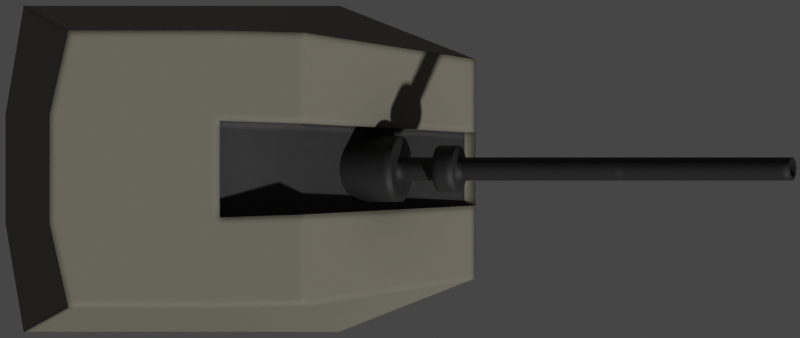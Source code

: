 # Source: OtoMelara76Mm.blend  (saved by Blender 2.93.20; exported with 4.5.12 LTS)
import bpy
from mathutils import Matrix  # noqa: F401  (used for matrix-valued properties, if any)

bpy.ops.wm.read_factory_settings(use_empty=True)
scene = bpy.context.scene
scene.name = 'Scene'

# ---- collections
col_collection = bpy.data.collections.new('Collection'); scene.collection.children.link(col_collection)

# ---- materials (node trees are filled in below, after node groups)
mat_deck = bpy.data.materials.new('Deck')
mat_black = bpy.data.materials.new('Black')
mat_exhaust_dark = bpy.data.materials.new('Exhaust Dark')

# ---- node groups
ng_mk48_shader = bpy.data.node_groups.new('Mk48 Shader', 'ShaderNodeTree')
_s = ng_mk48_shader.interface.new_socket(name='BSDF', in_out='OUTPUT', socket_type='NodeSocketShader')
_s = ng_mk48_shader.interface.new_socket(name='Color', in_out='INPUT', socket_type='NodeSocketColor')
_s.default_value = (0.2529, 0.2529, 0.2529, 1.0)
_s = ng_mk48_shader.interface.new_socket(name='Roughness', in_out='INPUT', socket_type='NodeSocketFloat')
_s.subtype = 'FACTOR'
_s.default_value = 0.5
_s.min_value = 0.0
_s.max_value = 1.0
_s = ng_mk48_shader.interface.new_socket(name='Metallic', in_out='INPUT', socket_type='NodeSocketFloat')
_s.subtype = 'FACTOR'
_s.default_value = 1.0
_s.min_value = 0.0
_s.max_value = 1.0
_N = ng_mk48_shader.nodes; _L = ng_mk48_shader.links
n0 = _N.new('NodeGroupOutput'); n0.name = 'Group Output'; n0.location = (421, 0)
n1 = _N.new('ShaderNodeBsdfPrincipled'); n1.name = 'Principled BSDF'; n1.location = (131, 46)
n1.distribution = 'GGX'
n1.subsurface_method = 'BURLEY'
n1.inputs[3].default_value = 1.45
n1.inputs[27].default_value = (0.0, 0.0, 0.0, 1.0)
n1.inputs[28].default_value = 1.0
n2 = _N.new('ShaderNodeAmbientOcclusion'); n2.name = 'Ambient Occlusion'; n2.location = (-85, 128)
n2.samples = 8
n3 = _N.new('ShaderNodeBevel'); n3.name = 'Bevel'; n3.location = (-265, -248)
n3.inputs[0].default_value = 0.1
n4 = _N.new('NodeGroupInput'); n4.name = 'Mk48 Shader'; n4.location = (-468, -27)
n5 = _N.new('ShaderNodeNewGeometry'); n5.name = 'Geometry'; n5.location = (-875, -245)
n6 = _N.new('ShaderNodeBump'); n6.name = 'Bump'; n6.location = (-470, -299)
n6.inputs[0].default_value = 0.01
n6.inputs[1].default_value = 1.0
n6.inputs[2].default_value = 1.0
n7 = _N.new('ShaderNodeTexNoise'); n7.name = 'Noise Texture'; n7.location = (-671, -234)
n7.inputs[2].default_value = 2.0
_L.new(n1.outputs[0], n0.inputs[0])
_L.new(n2.outputs[0], n1.inputs[0])
_L.new(n4.outputs[0], n2.inputs[0])
_L.new(n4.outputs[1], n1.inputs[2])
_L.new(n4.outputs[2], n1.inputs[1])
_L.new(n3.outputs[0], n2.inputs[2])
_L.new(n5.outputs[0], n7.inputs[0])
_L.new(n7.outputs[0], n6.inputs[3])
_L.new(n6.outputs[0], n3.inputs[1])
_L.new(n3.outputs[0], n1.inputs[5])
n0.is_active_output = True
ng_mk48_shader_001 = bpy.data.node_groups.new('Mk48 Shader.001', 'ShaderNodeTree')
_s = ng_mk48_shader_001.interface.new_socket(name='BSDF', in_out='OUTPUT', socket_type='NodeSocketShader')
_s = ng_mk48_shader_001.interface.new_socket(name='Color', in_out='INPUT', socket_type='NodeSocketColor')
_s.default_value = (0.2529, 0.2529, 0.2529, 1.0)
_s = ng_mk48_shader_001.interface.new_socket(name='Roughness', in_out='INPUT', socket_type='NodeSocketFloat')
_s.subtype = 'FACTOR'
_s.default_value = 0.5
_s.min_value = 0.0
_s.max_value = 1.0
_s = ng_mk48_shader_001.interface.new_socket(name='Metallic', in_out='INPUT', socket_type='NodeSocketFloat')
_s.subtype = 'FACTOR'
_s.default_value = 1.0
_s.min_value = 0.0
_s.max_value = 1.0
_N = ng_mk48_shader_001.nodes; _L = ng_mk48_shader_001.links
n0 = _N.new('NodeGroupOutput'); n0.name = 'Group Output'; n0.location = (421, 0)
n1 = _N.new('ShaderNodeBsdfPrincipled'); n1.name = 'Principled BSDF'; n1.location = (131, 46)
n1.distribution = 'GGX'
n1.subsurface_method = 'BURLEY'
n1.inputs[3].default_value = 1.45
n1.inputs[27].default_value = (0.0, 0.0, 0.0, 1.0)
n1.inputs[28].default_value = 1.0
n2 = _N.new('ShaderNodeAmbientOcclusion'); n2.name = 'Ambient Occlusion'; n2.location = (-85, 128)
n2.samples = 8
n3 = _N.new('ShaderNodeBevel'); n3.name = 'Bevel'; n3.location = (-265, -248)
n3.inputs[0].default_value = 0.1
n4 = _N.new('NodeGroupInput'); n4.name = 'Mk48 Shader'; n4.location = (-468, -27)
n5 = _N.new('ShaderNodeNewGeometry'); n5.name = 'Geometry'; n5.location = (-875, -245)
n6 = _N.new('ShaderNodeBump'); n6.name = 'Bump'; n6.location = (-470, -299)
n6.inputs[0].default_value = 0.01
n6.inputs[1].default_value = 1.0
n6.inputs[2].default_value = 1.0
n7 = _N.new('ShaderNodeTexNoise'); n7.name = 'Noise Texture'; n7.location = (-671, -234)
n7.inputs[2].default_value = 2.0
_L.new(n1.outputs[0], n0.inputs[0])
_L.new(n2.outputs[0], n1.inputs[0])
_L.new(n4.outputs[0], n2.inputs[0])
_L.new(n4.outputs[1], n1.inputs[2])
_L.new(n4.outputs[2], n1.inputs[1])
_L.new(n3.outputs[0], n2.inputs[2])
_L.new(n5.outputs[0], n7.inputs[0])
_L.new(n7.outputs[0], n6.inputs[3])
_L.new(n6.outputs[0], n3.inputs[1])
_L.new(n3.outputs[0], n1.inputs[5])
n0.is_active_output = True
ng_auto_smooth = bpy.data.node_groups.new('Auto Smooth', 'GeometryNodeTree')
_s = ng_auto_smooth.interface.new_socket(name='Geometry', in_out='OUTPUT', socket_type='NodeSocketGeometry')
_s = ng_auto_smooth.interface.new_socket(name='Geometry', in_out='INPUT', socket_type='NodeSocketGeometry')
_s = ng_auto_smooth.interface.new_socket(name='Angle', in_out='INPUT', socket_type='NodeSocketFloat')
_s.subtype = 'ANGLE'
_s.min_value = 0.0
_s.max_value = 3.142
ng_auto_smooth.is_modifier = True
_N = ng_auto_smooth.nodes; _L = ng_auto_smooth.links
n0 = _N.new('NodeGroupOutput'); n0.name = 'Group Output'; n0.location = (480, -100)
n1 = _N.new('NodeGroupInput'); n1.name = 'Group Input'; n1.location = (-420, -300)
n2 = _N.new('NodeGroupInput'); n2.name = 'Group Input.001'; n2.location = (-60, -100)
n3 = _N.new('GeometryNodeSetShadeSmooth'); n3.name = 'Set Shade Smooth'; n3.location = (120, -100)
n3.domain = 'EDGE'
n4 = _N.new('GeometryNodeSetShadeSmooth'); n4.name = 'Set Shade Smooth.001'; n4.location = (300, -100)
n5 = _N.new('GeometryNodeInputMeshEdgeAngle'); n5.name = 'Edge Angle'; n5.location = (-420, -220)
n6 = _N.new('GeometryNodeInputEdgeSmooth'); n6.name = 'Is Edge Smooth'; n6.location = (-60, -160)
n7 = _N.new('GeometryNodeInputShadeSmooth'); n7.name = 'Is Face Smooth'; n7.location = (-240, -340)
n8 = _N.new('FunctionNodeBooleanMath'); n8.name = 'Boolean Math'; n8.location = (-60, -220)
n9 = _N.new('FunctionNodeCompare'); n9.name = 'Compare'; n9.location = (-240, -180)
n9.operation = 'LESS_EQUAL'
_L.new(n5.outputs[0], n9.inputs[0])
_L.new(n4.outputs[0], n0.inputs[0])
_L.new(n1.outputs[1], n9.inputs[1])
_L.new(n9.outputs[0], n8.inputs[0])
_L.new(n7.outputs[0], n8.inputs[1])
_L.new(n2.outputs[0], n3.inputs[0])
_L.new(n6.outputs[0], n3.inputs[1])
_L.new(n3.outputs[0], n4.inputs[0])
_L.new(n8.outputs[0], n3.inputs[2])
n0.is_active_output = True

# ---- material node trees
mat_deck.use_nodes = True; mat_deck.node_tree.nodes.clear()
_N = mat_deck.node_tree.nodes; _L = mat_deck.node_tree.links
n0 = _N.new('ShaderNodeOutputMaterial'); n0.name = 'Material Output'; n0.location = (300, 300)
n1 = _N.new('ShaderNodeGroup'); n1.name = 'Mk48 Shader'; n1.location = (-18, 321)
n1.label = 'Mk48 Shader'
n1.node_tree = ng_mk48_shader
n1.inputs[0].default_value = (0.1574, 0.1451, 0.1115, 1.0)
n1.inputs[1].default_value = 0.5
n1.inputs[2].default_value = 0.0
_L.new(n1.outputs[0], n0.inputs[0])
n0.is_active_output = True
mat_black.use_nodes = True; mat_black.node_tree.nodes.clear()
_N = mat_black.node_tree.nodes; _L = mat_black.node_tree.links
n0 = _N.new('ShaderNodeOutputMaterial'); n0.name = 'Material Output'; n0.location = (300, 300)
n1 = _N.new('ShaderNodeGroup'); n1.name = 'Mk48 Shader'; n1.location = (-18, 321)
n1.label = 'Mk48 Shader'
n1.node_tree = ng_mk48_shader
n1.inputs[0].default_value = (0.01341, 0.01341, 0.01341, 1.0)
n1.inputs[1].default_value = 0.6
n1.inputs[2].default_value = 0.0
_L.new(n1.outputs[0], n0.inputs[0])
n0.is_active_output = True
mat_exhaust_dark.use_nodes = True; mat_exhaust_dark.node_tree.nodes.clear()
_N = mat_exhaust_dark.node_tree.nodes; _L = mat_exhaust_dark.node_tree.links
n0 = _N.new('ShaderNodeOutputMaterial'); n0.name = 'Material Output'; n0.location = (300, 300)
n1 = _N.new('ShaderNodeGroup'); n1.name = 'Mk48 Shader'; n1.location = (-18, 321)
n1.label = 'Mk48 Shader'
n1.node_tree = ng_mk48_shader_001
n1.inputs[0].default_value = (0.003324, 0.003324, 0.003324, 1.0)
n1.inputs[1].default_value = 1.0
n1.inputs[2].default_value = 0.0
_L.new(n1.outputs[0], n0.inputs[0])
n0.is_active_output = True

# ---- world
world_world = bpy.data.worlds.new('World'); scene.world = world_world
world_world.use_sun_shadow = False
world_world.sun_shadow_jitter_overblur = 0.0

# ---- cameras
cam_camera = bpy.data.cameras.new('Camera')
cam_camera.type = 'ORTHO'
cam_camera.clip_end = 100.0
cam_camera.ortho_scale = 7.3
cam_camera.show_mist = True

# ---- meshes
me_cube_017 = bpy.data.meshes.new('Cube.017')
me_cube_017.from_pydata([(-1.834, -1.489, -1.0), (-1.426, -1.265, 1.073), (-1.834, 1.489, -1.0), (-1.426, 1.265, 1.073), (2.291, -1.0, -1.0), (0.7336, -1.244, 1.073), (2.291, 1.0, -1.0), (0.7336, 1.244, 1.073), (1.049, 1.489, -1.0), (1.049, -1.489, -1.0), (-2.0, 0.4962, -1.0), (-2.0, -0.4962, -1.0), (-1.6, -0.4962, 1.073), (-1.6, 0.4962, 1.073), (2.291, -0.3333, -1.0), (2.291, 0.3333, -1.0), (0.7336, 0.4148, 1.073), (0.7336, -0.4148, 1.073), (1.049, 0.4962, -1.0), (1.049, -0.4962, -1.0), (0.03275, 1.489, -1.0), (0.03275, -1.489, -1.0), (-0.04416, 1.265, 1.073), (-0.04416, -1.265, 1.073), (0.03275, 0.4962, -1.0), (0.03275, -0.4962, -1.0), (-0.04416, 0.4419, 1.073), (-0.04416, -0.4419, 1.073), (2.189, -0.3333, -0.9669), (2.189, 0.3333, -0.9669), (0.7053, 0.4148, 0.711), (0.7053, -0.4148, 0.711), (-0.1229, 0.4419, 0.9151), (-0.1229, -0.4419, 0.9151)], [], [(10, 13, 3, 2), (8, 7, 6), (14, 17, 5, 4), (21, 23, 1, 0), (19, 14, 4, 9), (27, 12, 1, 23), (25, 19, 9, 21), (4, 5, 9), (20, 22, 7, 8), (20, 8, 18, 24), (24, 18, 19, 25), (22, 3, 13, 26), (26, 13, 12, 27), (8, 6, 15, 18), (18, 15, 14, 19), (6, 7, 16, 15), (15, 16, 30, 29), (0, 1, 12, 11), (11, 12, 13, 10), (14, 15, 29, 28), (7, 22, 26, 16), (10, 24, 25, 11), (2, 20, 24, 10), (2, 3, 22, 20), (11, 25, 21, 0), (17, 27, 23, 5), (9, 5, 23, 21), (29, 30, 31, 28), (30, 32, 33, 31), (16, 26, 32, 30), (26, 27, 33, 32), (17, 14, 28, 31), (27, 17, 31, 33)])
me_cube_017.polygons.foreach_set('use_smooth', [True] * 33)
me_cube_017.polygons.foreach_set('material_index', [0, 0, 0, 0, 0, 0, 0, 0, 0, 0, 0, 0, 0, 0, 0, 0, 0, 0, 0, 0, 0, 0, 0, 0, 0, 0, 0, 1, 1, 0, 0, 0, 0])
_uv = me_cube_017.uv_layers.new(name='UVMap')
_uv.uv.foreach_set('vector', [0.375, 0.1667, 0.625, 0.1667, 0.625, 0.25, 0.375, 0.25, 0.375, 0.375, 0.625, 0.5, 0.375, 0.5, 0.375, 0.6667, 0.625, 0.6667, 0.625, 0.75, 0.375, 0.75, 0.375, 0.9167, 0.625, 0.9167, 0.625, 1.0, 0.375, 1.0, 0.25, 0.6667, 0.375, 0.6667, 0.375, 0.75, 0.25, 0.75, 0.7917, 0.6667, 0.875, 0.6667, 0.875, 0.75, 0.7917, 0.75, 0.2083, 0.6667, 0.25, 0.6667, 0.25, 0.75, 0.2083, 0.75, 0.375, 0.75, 0.625, 0.875, 0.375, 0.875, 0.375, 0.3333, 0.625, 0.3333, 0.625, 0.375, 0.375, 0.375, 0.2083, 0.5, 0.25, 0.5, 0.25, 0.5833, 0.2083, 0.5833, 0.2083, 0.5833, 0.25, 0.5833, 0.25, 0.6667, 0.2083, 0.6667, 0.7917, 0.5, 0.875, 0.5, 0.875, 0.5833, 0.7917, 0.5833, 0.7917, 0.5833, 0.875, 0.5833, 0.875, 0.6667, 0.7917, 0.6667, 0.25, 0.5, 0.375, 0.5, 0.375, 0.5833, 0.25, 0.5833, 0.25, 0.5833, 0.375, 0.5833, 0.375, 0.6667, 0.25, 0.6667, 0.375, 0.5, 0.625, 0.5, 0.625, 0.5833, 0.375, 0.5833, 0.375, 0.5833, 0.625, 0.5833, 0.625, 0.5833, 0.375, 0.5833, 0.375, 0.0, 0.625, 0.0, 0.625, 0.08333, 0.375, 0.08333, 0.375, 0.08333, 0.625, 0.08333, 0.625, 0.1667, 0.375, 0.1667, 0.375, 0.6667, 0.375, 0.5833, 0.375, 0.5833, 0.375, 0.6667, 0.75, 0.5, 0.7917, 0.5, 0.7917, 0.5833, 0.75, 0.5833, 0.125, 0.5833, 0.2083, 0.5833, 0.2083, 0.6667, 0.125, 0.6667, 0.125, 0.5, 0.2083, 0.5, 0.2083, 0.5833, 0.125, 0.5833, 0.375, 0.25, 0.625, 0.25, 0.625, 0.3333, 0.375, 0.3333, 0.125, 0.6667, 0.2083, 0.6667, 0.2083, 0.75, 0.125, 0.75, 0.75, 0.6667, 0.7917, 0.6667, 0.7917, 0.75, 0.75, 0.75, 0.375, 0.875, 0.625, 0.875, 0.625, 0.9167, 0.375, 0.9167, 0.375, 0.5833, 0.625, 0.5833, 0.625, 0.6667, 0.375, 0.6667, 0.75, 0.5833, 0.7917, 0.5833, 0.7917, 0.6667, 0.75, 0.6667, 0.75, 0.5833, 0.7917, 0.5833, 0.7917, 0.5833, 0.75, 0.5833, 0.7917, 0.5833, 0.7917, 0.6667, 0.7917, 0.6667, 0.7917, 0.5833, 0.625, 0.6667, 0.375, 0.6667, 0.375, 0.6667, 0.625, 0.6667, 0.7917, 0.6667, 0.75, 0.6667, 0.75, 0.6667, 0.7917, 0.6667])
me_cube_017.materials.append(mat_deck)
me_cube_017.materials.append(mat_black)
me_cube_017.use_remesh_fix_poles = True
me_cube_017.use_remesh_preserve_attributes = False
me_cube_017.use_mirror_vertex_groups = False
me_cube_017.update()
me_cylinder_014 = bpy.data.meshes.new('Cylinder.014')
me_cylinder_014.from_pydata([(0.0, 0.3, -0.74), (-3.588e-08, 0.1063, 0.2862), (0.05853, 0.2942, -0.74), (0.02074, 0.1043, 0.2862), (0.1148, 0.2772, -0.74), (0.04068, 0.09821, 0.2862), (0.1667, 0.2494, -0.74), (0.05906, 0.08839, 0.2862), (0.2121, 0.2121, -0.74), (0.07517, 0.07517, 0.2862), (0.2494, 0.1667, -0.74), (0.08839, 0.05906, 0.2862), (0.2772, 0.1148, -0.74), (0.09821, 0.04068, 0.2862), (0.2942, 0.05853, -0.74), (0.1043, 0.02074, 0.2862), (0.3, 2.265e-08, -0.74), (0.1063, -7.025e-09, 0.2862), (0.2942, -0.05853, -0.74), (0.1043, -0.02074, 0.2862), (0.2772, -0.1148, -0.74), (0.09821, -0.04068, 0.2862), (0.2494, -0.1667, -0.74), (0.08839, -0.05906, 0.2862), (0.2121, -0.2121, -0.74), (0.07517, -0.07517, 0.2862), (0.1667, -0.2494, -0.74), (0.05906, -0.08839, 0.2862), (0.1148, -0.2772, -0.74), (0.04068, -0.09821, 0.2862), (0.05853, -0.2942, -0.74), (0.02074, -0.1043, 0.2862), (-9.775e-08, -0.3, -0.74), (4.138e-09, -0.1063, 0.2862), (-0.05853, -0.2942, -0.74), (-0.02074, -0.1043, 0.2862), (-0.1148, -0.2772, -0.74), (-0.04068, -0.09821, 0.2862), (-0.1667, -0.2494, -0.74), (-0.05906, -0.08839, 0.2862), (-0.2121, -0.2121, -0.74), (-0.07517, -0.07517, 0.2862), (-0.2494, -0.1667, -0.74), (-0.08839, -0.05906, 0.2862), (-0.2772, -0.1148, -0.74), (-0.09821, -0.04068, 0.2862), (-0.2942, -0.05853, -0.74), (-0.1043, -0.02074, 0.2862), (-0.3, 2.897e-07, -0.74), (-0.1063, 1.044e-07, 0.2862), (-0.2942, 0.05853, -0.74), (-0.1043, 0.02074, 0.2862), (-0.2772, 0.1148, -0.74), (-0.09821, 0.04068, 0.2862), (-0.2494, 0.1667, -0.74), (-0.08839, 0.05906, 0.2862), (-0.2121, 0.2121, -0.74), (-0.07517, 0.07517, 0.2862), (-0.1667, 0.2494, -0.74), (-0.05906, 0.08839, 0.2862), (-0.1148, 0.2772, -0.74), (-0.04068, 0.09821, 0.2862), (-0.05853, 0.2942, -0.74), (-0.02074, 0.1043, 0.2862), (0.05853, 0.2942, 0.2862), (1.49e-08, 0.3, 0.2862), (0.1148, 0.2772, 0.2862), (0.1667, 0.2494, 0.2862), (0.2121, 0.2121, 0.2862), (0.2494, 0.1667, 0.2862), (0.2772, 0.1148, 0.2862), (0.2942, 0.05853, 0.2862), (0.3, 2.265e-08, 0.2862), (0.2942, -0.05853, 0.2862), (0.2772, -0.1148, 0.2862), (0.2494, -0.1667, 0.2862), (0.2121, -0.2121, 0.2862), (0.1667, -0.2494, 0.2862), (0.1148, -0.2772, 0.2862), (0.05853, -0.2942, 0.2862), (-8.285e-08, -0.3, 0.2862), (-0.05853, -0.2942, 0.2862), (-0.1148, -0.2772, 0.2862), (-0.1667, -0.2494, 0.2862), (-0.2121, -0.2121, 0.2862), (-0.2494, -0.1667, 0.2862), (-0.2772, -0.1148, 0.2862), (-0.2942, -0.05853, 0.2862), (-0.3, 2.897e-07, 0.2862), (-0.2942, 0.05853, 0.2862), (-0.2772, 0.1148, 0.2862), (-0.2494, 0.1667, 0.2862), (-0.2121, 0.2121, 0.2862), (-0.1667, 0.2494, 0.2862), (-0.1148, 0.2772, 0.2862), (-0.05853, 0.2942, 0.2862), (0.01329, 0.06683, 4.089), (-5.762e-07, 0.06814, 4.089), (0.02607, 0.06295, 4.089), (0.03785, 0.05665, 4.089), (0.04818, 0.04818, 4.089), (0.05665, 0.03785, 4.089), (0.06295, 0.02607, 4.089), (0.06683, 0.01329, 4.089), (0.06814, -2.403e-08, 4.089), (0.06683, -0.01329, 4.089), (0.06295, -0.02607, 4.089), (0.05665, -0.03785, 4.089), (0.04818, -0.04818, 4.089), (0.03785, -0.05665, 4.089), (0.02607, -0.06295, 4.089), (0.01329, -0.06683, 4.089), (-4.771e-07, -0.06814, 4.089), (-0.01329, -0.06683, 4.089), (-0.02607, -0.06295, 4.089), (-0.03785, -0.05665, 4.089), (-0.04818, -0.04818, 4.089), (-0.05665, -0.03785, 4.089), (-0.06295, -0.02607, 4.089), (-0.06683, -0.01329, 4.089), (-0.06814, 6.27e-08, 4.089), (-0.06683, 0.01329, 4.089), (-0.06295, 0.02607, 4.089), (-0.05665, 0.03785, 4.089), (-0.04818, 0.04818, 4.089), (-0.03785, 0.05665, 4.089), (-0.02607, 0.06295, 4.089), (-0.01329, 0.06683, 4.089), (0.02074, 0.1043, 4.089), (-5.35e-07, 0.1063, 4.089), (0.04068, 0.09821, 4.089), (0.05906, 0.08839, 4.089), (0.07517, 0.07517, 4.089), (0.08839, 0.05906, 4.089), (0.09821, 0.04068, 4.089), (0.1043, 0.02074, 4.089), (0.1063, -7.025e-09, 4.089), (0.1043, -0.02074, 4.089), (0.09821, -0.04068, 4.089), (0.08839, -0.05906, 4.089), (0.07517, -0.07517, 4.089), (0.05906, -0.08839, 4.089), (0.04068, -0.09821, 4.089), (0.02074, -0.1043, 4.089), (-4.95e-07, -0.1063, 4.089), (-0.02074, -0.1043, 4.089), (-0.04068, -0.09821, 4.089), (-0.05906, -0.08839, 4.089), (-0.07517, -0.07517, 4.089), (-0.08839, -0.05906, 4.089), (-0.09821, -0.04068, 4.089), (-0.1043, -0.02074, 4.089), (-0.1063, 1.044e-07, 4.089), (-0.1043, 0.02074, 4.089), (-0.09821, 0.04068, 4.089), (-0.08839, 0.05906, 4.089), (-0.07517, 0.07517, 4.089), (-0.05906, 0.08839, 4.089), (-0.04068, 0.09821, 4.089), (-0.02074, 0.1043, 4.089), (0.01329, 0.06683, 2.439), (-3.64e-07, 0.06814, 2.439), (0.02607, 0.06295, 2.439), (0.03785, 0.05665, 2.439), (0.04818, 0.04818, 2.439), (0.05665, 0.03785, 2.439), (0.06295, 0.02607, 2.439), (0.06683, 0.01329, 2.439), (0.06814, -2.403e-08, 2.439), (0.06683, -0.01329, 2.439), (0.06295, -0.02607, 2.439), (0.05665, -0.03785, 2.439), (0.04818, -0.04818, 2.439), (0.03785, -0.05665, 2.439), (0.02607, -0.06295, 2.439), (0.01329, -0.06683, 2.439), (-2.65e-07, -0.06814, 2.439), (-0.01329, -0.06683, 2.439), (-0.02607, -0.06295, 2.439), (-0.03785, -0.05665, 2.439), (-0.04818, -0.04818, 2.439), (-0.05665, -0.03785, 2.439), (-0.06295, -0.02607, 2.439), (-0.06683, -0.01329, 2.439), (-0.06814, 6.27e-08, 2.439), (-0.06683, 0.01329, 2.439), (-0.06295, 0.02607, 2.439), (-0.05665, 0.03785, 2.439), (-0.04818, 0.04818, 2.439), (-0.03785, 0.05665, 2.439), (-0.02607, 0.06295, 2.439), (-0.01329, 0.06683, 2.439), (-0.05906, -0.08839, 0.8646), (-0.07517, -0.07517, 0.8646), (0.09821, 0.04068, 0.8646), (0.1043, 0.02074, 0.8646), (-0.08839, -0.05906, 0.8646), (0.1063, -7.025e-09, 0.8646), (-0.09821, -0.04068, 0.8646), (0.1043, -0.02074, 0.8646), (-0.1043, -0.02074, 0.8646), (0.09821, -0.04068, 0.8646), (-0.1063, 1.044e-07, 0.8646), (0.08839, -0.05906, 0.8646), (-0.1043, 0.02074, 0.8646), (0.07517, -0.07517, 0.8646), (-0.09821, 0.04068, 0.8646), (0.05906, -0.08839, 0.8646), (-0.08839, 0.05906, 0.8646), (0.04068, -0.09821, 0.8646), (-1.118e-07, 0.1063, 0.8646), (0.02074, 0.1043, 0.8646), (-0.07517, 0.07517, 0.8646), (0.02074, -0.1043, 0.8646), (0.04068, 0.09821, 0.8646), (-0.05906, 0.08839, 0.8646), (-7.178e-08, -0.1063, 0.8646), (0.05906, 0.08839, 0.8646), (-0.04068, 0.09821, 0.8646), (-0.02074, -0.1043, 0.8646), (0.07517, 0.07517, 0.8646), (-0.02074, 0.1043, 0.8646), (-0.04068, -0.09821, 0.8646), (0.08839, 0.05906, 0.8646), (-0.07517, -0.07517, 0.6445), (0.1043, 0.02074, 0.6445), (-0.08839, -0.05906, 0.6445), (0.1063, -7.025e-09, 0.6445), (-0.09821, -0.04068, 0.6445), (0.1043, -0.02074, 0.6445), (-0.1043, -0.02074, 0.6445), (0.09821, -0.04068, 0.6445), (-0.1063, 1.044e-07, 0.6445), (0.08839, -0.05906, 0.6445), (-0.1043, 0.02074, 0.6445), (0.07517, -0.07517, 0.6445), (-0.09821, 0.04068, 0.6445), (0.05906, -0.08839, 0.6445), (-0.08839, 0.05906, 0.6445), (0.04068, -0.09821, 0.6445), (0.02074, 0.1043, 0.6445), (-0.07517, 0.07517, 0.6445), (0.02074, -0.1043, 0.6445), (0.04068, 0.09821, 0.6445), (-0.05906, 0.08839, 0.6445), (-4.288e-08, -0.1063, 0.6445), (0.05906, 0.08839, 0.6445), (-0.04068, 0.09821, 0.6445), (-0.02074, -0.1043, 0.6445), (0.07517, 0.07517, 0.6445), (-0.02074, 0.1043, 0.6445), (-0.04068, -0.09821, 0.6445), (0.08839, 0.05906, 0.6445), (-0.05906, -0.08839, 0.6445), (0.09821, 0.04068, 0.6445), (-8.29e-08, 0.1063, 0.6445), (-0.1198, -0.1793, 0.6617), (-0.1198, -0.1793, 0.8474), (0.1992, 0.08253, 0.6617), (0.1992, 0.08253, 0.8474), (-9.998e-06, 0.2157, 0.6617), (-1.002e-05, 0.2157, 0.8474), (-0.1525, -0.1525, 0.8474), (-0.1525, -0.1525, 0.6617), (0.2115, 0.04207, 0.8474), (0.2115, 0.04207, 0.6617), (-0.1793, -0.1198, 0.8474), (-0.1793, -0.1198, 0.6617), (0.2156, -5.892e-08, 0.8474), (0.2156, -5.892e-08, 0.6617), (-0.1992, -0.08253, 0.8474), (-0.1992, -0.08253, 0.6617), (0.2115, -0.04207, 0.8474), (0.2115, -0.04207, 0.6617), (-0.2115, -0.04207, 0.8474), (-0.2115, -0.04207, 0.6617), (0.1992, -0.08253, 0.8474), (0.1992, -0.08253, 0.6617), (-0.2157, 1.672e-07, 0.8474), (-0.2157, 1.672e-07, 0.6617), (0.1793, -0.1198, 0.8474), (0.1793, -0.1198, 0.6617), (-0.2115, 0.04207, 0.8474), (-0.2115, 0.04207, 0.6617), (0.1525, -0.1525, 0.8474), (0.1525, -0.1525, 0.6617), (-0.1992, 0.08253, 0.8474), (-0.1992, 0.08253, 0.6617), (0.1198, -0.1793, 0.8474), (0.1198, -0.1793, 0.6617), (-0.1793, 0.1198, 0.8474), (-0.1793, 0.1198, 0.6617), (0.08252, -0.1992, 0.8474), (0.08252, -0.1992, 0.6617), (0.04206, 0.2115, 0.8474), (0.04206, 0.2115, 0.6617), (-0.1525, 0.1525, 0.8474), (-0.1525, 0.1525, 0.6617), (0.04206, -0.2115, 0.8474), (0.04206, -0.2115, 0.6617), (0.08252, 0.1992, 0.8474), (0.08252, 0.1992, 0.6617), (-0.1198, 0.1793, 0.8474), (-0.1198, 0.1793, 0.6617), (-9.936e-06, -0.2157, 0.8474), (-9.917e-06, -0.2157, 0.6617), (0.1198, 0.1793, 0.8474), (0.1198, 0.1793, 0.6617), (-0.08254, 0.1992, 0.8474), (-0.08254, 0.1992, 0.6617), (-0.04208, -0.2115, 0.8474), (-0.04208, -0.2115, 0.6617), (0.1525, 0.1525, 0.8474), (0.1525, 0.1525, 0.6617), (-0.04208, 0.2115, 0.8474), (-0.04208, 0.2115, 0.6617), (-0.08254, -0.1992, 0.8474), (-0.08254, -0.1992, 0.6617), (0.1793, 0.1198, 0.8474), (0.1793, 0.1198, 0.6617)], [], [(0, 65, 64, 2), (2, 64, 66, 4), (4, 66, 67, 6), (6, 67, 68, 8), (8, 68, 69, 10), (10, 69, 70, 12), (12, 70, 71, 14), (14, 71, 72, 16), (16, 72, 73, 18), (18, 73, 74, 20), (20, 74, 75, 22), (22, 75, 76, 24), (24, 76, 77, 26), (26, 77, 78, 28), (28, 78, 79, 30), (30, 79, 80, 32), (32, 80, 81, 34), (34, 81, 82, 36), (36, 82, 83, 38), (38, 83, 84, 40), (40, 84, 85, 42), (42, 85, 86, 44), (44, 86, 87, 46), (46, 87, 88, 48), (48, 88, 89, 50), (50, 89, 90, 52), (52, 90, 91, 54), (54, 91, 92, 56), (56, 92, 93, 58), (58, 93, 94, 60), (193, 192, 147, 148), (60, 94, 95, 62), (62, 95, 65, 0), (0, 2, 4, 6, 8, 10, 12, 14, 16, 18, 20, 22, 24, 26, 28, 30, 32, 34, 36, 38, 40, 42, 44, 46, 48, 50, 52, 54, 56, 58, 60, 62), (1, 3, 64, 65), (3, 5, 66, 64), (5, 7, 67, 66), (7, 9, 68, 67), (9, 11, 69, 68), (11, 13, 70, 69), (13, 15, 71, 70), (15, 17, 72, 71), (17, 19, 73, 72), (19, 21, 74, 73), (21, 23, 75, 74), (23, 25, 76, 75), (25, 27, 77, 76), (27, 29, 78, 77), (29, 31, 79, 78), (31, 33, 80, 79), (33, 35, 81, 80), (35, 37, 82, 81), (37, 39, 83, 82), (39, 41, 84, 83), (41, 43, 85, 84), (43, 45, 86, 85), (45, 47, 87, 86), (47, 49, 88, 87), (49, 51, 89, 88), (51, 53, 90, 89), (53, 55, 91, 90), (55, 57, 92, 91), (57, 59, 93, 92), (59, 61, 94, 93), (61, 63, 95, 94), (63, 1, 65, 95), (114, 113, 177, 178), (195, 194, 134, 135), (196, 193, 148, 149), (197, 195, 135, 136), (198, 196, 149, 150), (199, 197, 136, 137), (200, 198, 150, 151), (201, 199, 137, 138), (202, 200, 151, 152), (203, 201, 138, 139), (204, 202, 152, 153), (205, 203, 139, 140), (206, 204, 153, 154), (207, 205, 140, 141), (208, 206, 154, 155), (209, 207, 141, 142), (211, 210, 129, 128), (212, 208, 155, 156), (213, 209, 142, 143), (214, 211, 128, 130), (215, 212, 156, 157), (216, 213, 143, 144), (217, 214, 130, 131), (218, 215, 157, 158), (219, 216, 144, 145), (220, 217, 131, 132), (221, 218, 158, 159), (222, 219, 145, 146), (223, 220, 132, 133), (210, 221, 159, 129), (192, 222, 146, 147), (194, 223, 133, 134), (97, 96, 128, 129), (96, 98, 130, 128), (98, 99, 131, 130), (99, 100, 132, 131), (100, 101, 133, 132), (101, 102, 134, 133), (102, 103, 135, 134), (103, 104, 136, 135), (104, 105, 137, 136), (105, 106, 138, 137), (106, 107, 139, 138), (107, 108, 140, 139), (108, 109, 141, 140), (109, 110, 142, 141), (110, 111, 143, 142), (111, 112, 144, 143), (112, 113, 145, 144), (113, 114, 146, 145), (114, 115, 147, 146), (115, 116, 148, 147), (116, 117, 149, 148), (117, 118, 150, 149), (118, 119, 151, 150), (119, 120, 152, 151), (120, 121, 153, 152), (121, 122, 154, 153), (122, 123, 155, 154), (123, 124, 156, 155), (124, 125, 157, 156), (125, 126, 158, 157), (126, 127, 159, 158), (127, 97, 129, 159), (160, 161, 191, 190, 189, 188, 187, 186, 185, 184, 183, 182, 181, 180, 179, 178, 177, 176, 175, 174, 173, 172, 171, 170, 169, 168, 167, 166, 165, 164, 163, 162), (101, 100, 164, 165), (97, 127, 191, 161), (115, 114, 178, 179), (102, 101, 165, 166), (116, 115, 179, 180), (103, 102, 166, 167), (117, 116, 180, 181), (104, 103, 167, 168), (118, 117, 181, 182), (105, 104, 168, 169), (119, 118, 182, 183), (106, 105, 169, 170), (120, 119, 183, 184), (107, 106, 170, 171), (121, 120, 184, 185), (108, 107, 171, 172), (122, 121, 185, 186), (109, 108, 172, 173), (123, 122, 186, 187), (110, 109, 173, 174), (96, 97, 161, 160), (124, 123, 187, 188), (111, 110, 174, 175), (98, 96, 160, 162), (125, 124, 188, 189), (112, 111, 175, 176), (99, 98, 162, 163), (126, 125, 189, 190), (113, 112, 176, 177), (100, 99, 163, 164), (127, 126, 190, 191), (259, 318, 223, 194), (257, 316, 222, 192), (261, 314, 221, 210), (318, 312, 220, 223), (316, 310, 219, 222), (314, 308, 218, 221), (312, 306, 217, 220), (310, 304, 216, 219), (308, 302, 215, 218), (306, 300, 214, 217), (304, 298, 213, 216), (302, 296, 212, 215), (300, 294, 211, 214), (298, 292, 209, 213), (296, 290, 208, 212), (294, 261, 210, 211), (292, 288, 207, 209), (290, 286, 206, 208), (288, 284, 205, 207), (286, 282, 204, 206), (284, 280, 203, 205), (282, 278, 202, 204), (280, 276, 201, 203), (278, 274, 200, 202), (276, 272, 199, 201), (274, 270, 198, 200), (272, 268, 197, 199), (270, 266, 196, 198), (268, 264, 195, 197), (266, 262, 193, 196), (264, 259, 194, 195), (262, 257, 192, 193), (41, 39, 253, 224), (15, 13, 254, 225), (43, 41, 224, 226), (17, 15, 225, 227), (45, 43, 226, 228), (19, 17, 227, 229), (47, 45, 228, 230), (21, 19, 229, 231), (49, 47, 230, 232), (23, 21, 231, 233), (51, 49, 232, 234), (25, 23, 233, 235), (53, 51, 234, 236), (27, 25, 235, 237), (55, 53, 236, 238), (29, 27, 237, 239), (3, 1, 255, 240), (57, 55, 238, 241), (31, 29, 239, 242), (5, 3, 240, 243), (59, 57, 241, 244), (33, 31, 242, 245), (7, 5, 243, 246), (61, 59, 244, 247), (35, 33, 245, 248), (9, 7, 246, 249), (63, 61, 247, 250), (37, 35, 248, 251), (11, 9, 249, 252), (1, 63, 250, 255), (39, 37, 251, 253), (13, 11, 252, 254), (224, 253, 256, 263), (263, 256, 257, 262), (225, 254, 258, 265), (265, 258, 259, 264), (226, 224, 263, 267), (267, 263, 262, 266), (227, 225, 265, 269), (269, 265, 264, 268), (228, 226, 267, 271), (271, 267, 266, 270), (229, 227, 269, 273), (273, 269, 268, 272), (230, 228, 271, 275), (275, 271, 270, 274), (231, 229, 273, 277), (277, 273, 272, 276), (232, 230, 275, 279), (279, 275, 274, 278), (233, 231, 277, 281), (281, 277, 276, 280), (234, 232, 279, 283), (283, 279, 278, 282), (235, 233, 281, 285), (285, 281, 280, 284), (236, 234, 283, 287), (287, 283, 282, 286), (237, 235, 285, 289), (289, 285, 284, 288), (238, 236, 287, 291), (291, 287, 286, 290), (239, 237, 289, 293), (293, 289, 288, 292), (240, 255, 260, 295), (295, 260, 261, 294), (241, 238, 291, 297), (297, 291, 290, 296), (242, 239, 293, 299), (299, 293, 292, 298), (243, 240, 295, 301), (301, 295, 294, 300), (244, 241, 297, 303), (303, 297, 296, 302), (245, 242, 299, 305), (305, 299, 298, 304), (246, 243, 301, 307), (307, 301, 300, 306), (247, 244, 303, 309), (309, 303, 302, 308), (248, 245, 305, 311), (311, 305, 304, 310), (249, 246, 307, 313), (313, 307, 306, 312), (250, 247, 309, 315), (315, 309, 308, 314), (251, 248, 311, 317), (317, 311, 310, 316), (252, 249, 313, 319), (319, 313, 312, 318), (255, 250, 315, 260), (260, 315, 314, 261), (253, 251, 317, 256), (256, 317, 316, 257), (254, 252, 319, 258), (258, 319, 318, 259)])
me_cylinder_014.polygons.foreach_set('use_smooth', [True] * 290)
me_cylinder_014.polygons.foreach_set('material_index', [0, 0, 0, 0, 0, 0, 0, 0, 0, 0, 0, 0, 0, 0, 0, 0, 0, 0, 0, 0, 0, 0, 0, 0, 0, 0, 0, 0, 0, 0, 0, 0, 0, 0, 0, 0, 0, 0, 0, 0, 0, 0, 0, 0, 0, 0, 0, 0, 0, 0, 0, 0, 0, 0, 0, 0, 0, 0, 0, 0, 0, 0, 0, 0, 0, 0, 1, 0, 0, 0, 0, 0, 0, 0, 0, 0, 0, 0, 0, 0, 0, 0, 0, 0, 0, 0, 0, 0, 0, 0, 0, 0, 0, 0, 0, 0, 0, 0, 0, 0, 0, 0, 0, 0, 0, 0, 0, 0, 0, 0, 0, 0, 0, 0, 0, 0, 0, 0, 0, 0, 0, 0, 0, 0, 0, 0, 0, 0, 0, 0, 1, 1, 1, 1, 1, 1, 1, 1, 1, 1, 1, 1, 1, 1, 1, 1, 1, 1, 1, 1, 1, 1, 1, 1, 1, 1, 1, 1, 1, 1, 1, 1, 0, 0, 0, 0, 0, 0, 0, 0, 0, 0, 0, 0, 0, 0, 0, 0, 0, 0, 0, 0, 0, 0, 0, 0, 0, 0, 0, 0, 0, 0, 0, 0, 0, 0, 0, 0, 0, 0, 0, 0, 0, 0, 0, 0, 0, 0, 0, 0, 0, 0, 0, 0, 0, 0, 0, 0, 0, 0, 0, 0, 0, 0, 0, 0, 0, 0, 0, 0, 0, 0, 0, 0, 0, 0, 0, 0, 0, 0, 0, 0, 0, 0, 0, 0, 0, 0, 0, 0, 0, 0, 0, 0, 0, 0, 0, 0, 0, 0, 0, 0, 0, 0, 0, 0, 0, 0, 0, 0, 0, 0, 0, 0, 0, 0, 0, 0, 0, 0, 0, 0, 0, 0, 0, 0, 0, 0, 0, 0])
_uv = me_cylinder_014.uv_layers.new(name='UVMap')
_uv.uv.foreach_set('vector', [1.0, 0.5, 1.0, 1.0, 0.9688, 1.0, 0.9688, 0.5, 0.9688, 0.5, 0.9688, 1.0, 0.9375, 1.0, 0.9375, 0.5, 0.9375, 0.5, 0.9375, 1.0, 0.9062, 1.0, 0.9062, 0.5, 0.9062, 0.5, 0.9062, 1.0, 0.875, 1.0, 0.875, 0.5, 0.875, 0.5, 0.875, 1.0, 0.8438, 1.0, 0.8438, 0.5, 0.8438, 0.5, 0.8438, 1.0, 0.8125, 1.0, 0.8125, 0.5, 0.8125, 0.5, 0.8125, 1.0, 0.7812, 1.0, 0.7812, 0.5, 0.7812, 0.5, 0.7812, 1.0, 0.75, 1.0, 0.75, 0.5, 0.75, 0.5, 0.75, 1.0, 0.7188, 1.0, 0.7188, 0.5, 0.7188, 0.5, 0.7188, 1.0, 0.6875, 1.0, 0.6875, 0.5, 0.6875, 0.5, 0.6875, 1.0, 0.6562, 1.0, 0.6562, 0.5, 0.6562, 0.5, 0.6562, 1.0, 0.625, 1.0, 0.625, 0.5, 0.625, 0.5, 0.625, 1.0, 0.5938, 1.0, 0.5938, 0.5, 0.5938, 0.5, 0.5938, 1.0, 0.5625, 1.0, 0.5625, 0.5, 0.5625, 0.5, 0.5625, 1.0, 0.5312, 1.0, 0.5312, 0.5, 0.5312, 0.5, 0.5312, 1.0, 0.5, 1.0, 0.5, 0.5, 0.5, 0.5, 0.5, 1.0, 0.4688, 1.0, 0.4688, 0.5, 0.4688, 0.5, 0.4688, 1.0, 0.4375, 1.0, 0.4375, 0.5, 0.4375, 0.5, 0.4375, 1.0, 0.4062, 1.0, 0.4062, 0.5, 0.4062, 0.5, 0.4062, 1.0, 0.375, 1.0, 0.375, 0.5, 0.375, 0.5, 0.375, 1.0, 0.3438, 1.0, 0.3438, 0.5, 0.3438, 0.5, 0.3438, 1.0, 0.3125, 1.0, 0.3125, 0.5, 0.3125, 0.5, 0.3125, 1.0, 0.2812, 1.0, 0.2812, 0.5, 0.2812, 0.5, 0.2812, 1.0, 0.25, 1.0, 0.25, 0.5, 0.25, 0.5, 0.25, 1.0, 0.2188, 1.0, 0.2188, 0.5, 0.2188, 0.5, 0.2188, 1.0, 0.1875, 1.0, 0.1875, 0.5, 0.1875, 0.5, 0.1875, 1.0, 0.1562, 1.0, 0.1562, 0.5, 0.1562, 0.5, 0.1562, 1.0, 0.125, 1.0, 0.125, 0.5, 0.125, 0.5, 0.125, 1.0, 0.09375, 1.0, 0.09375, 0.5, 0.09375, 0.5, 0.09375, 1.0, 0.0625, 1.0, 0.0625, 0.5, 0.1746, 0.1746, 0.1908, 0.1614, 0.1908, 0.1614, 0.1746, 0.1746, 0.0625, 0.5, 0.0625, 1.0, 0.03125, 1.0, 0.03125, 0.5, 0.03125, 0.5, 0.03125, 1.0, 0.0, 1.0, 0.0, 0.5, 0.75, 0.49, 0.7968, 0.4854, 0.8418, 0.4717, 0.8833, 0.4496, 0.9197, 0.4197, 0.9496, 0.3833, 0.9717, 0.3418, 0.9854, 0.2968, 0.99, 0.25, 0.9854, 0.2032, 0.9717, 0.1582, 0.9496, 0.1167, 0.9197, 0.08029, 0.8833, 0.05045, 0.8418, 0.02827, 0.7968, 0.01461, 0.75, 0.01, 0.7032, 0.01461, 0.6582, 0.02827, 0.6167, 0.05045, 0.5803, 0.08029, 0.5504, 0.1167, 0.5283, 0.1582, 0.5146, 0.2032, 0.51, 0.25, 0.5146, 0.2968, 0.5283, 0.3418, 0.5504, 0.3833, 0.5803, 0.4197, 0.6167, 0.4496, 0.6582, 0.4717, 0.7032, 0.4854, 0.25, 0.3566, 0.2708, 0.3546, 0.2968, 0.4854, 0.25, 0.49, 0.2708, 0.3546, 0.2908, 0.3485, 0.3418, 0.4717, 0.2968, 0.4854, 0.2908, 0.3485, 0.3092, 0.3386, 0.3833, 0.4496, 0.3418, 0.4717, 0.3092, 0.3386, 0.3254, 0.3254, 0.4197, 0.4197, 0.3833, 0.4496, 0.3254, 0.3254, 0.3386, 0.3092, 0.4496, 0.3833, 0.4197, 0.4197, 0.3386, 0.3092, 0.3485, 0.2908, 0.4717, 0.3418, 0.4496, 0.3833, 0.3485, 0.2908, 0.3546, 0.2708, 0.4854, 0.2968, 0.4717, 0.3418, 0.3546, 0.2708, 0.3566, 0.25, 0.49, 0.25, 0.4854, 0.2968, 0.3566, 0.25, 0.3546, 0.2292, 0.4854, 0.2032, 0.49, 0.25, 0.3546, 0.2292, 0.3485, 0.2092, 0.4717, 0.1582, 0.4854, 0.2032, 0.3485, 0.2092, 0.3386, 0.1908, 0.4496, 0.1167, 0.4717, 0.1582, 0.3386, 0.1908, 0.3254, 0.1746, 0.4197, 0.08029, 0.4496, 0.1167, 0.3254, 0.1746, 0.3092, 0.1614, 0.3833, 0.05045, 0.4197, 0.08029, 0.3092, 0.1614, 0.2908, 0.1515, 0.3418, 0.02827, 0.3833, 0.05045, 0.2908, 0.1515, 0.2708, 0.1454, 0.2968, 0.01461, 0.3418, 0.02827, 0.2708, 0.1454, 0.25, 0.1434, 0.25, 0.01, 0.2968, 0.01461, 0.25, 0.1434, 0.2292, 0.1454, 0.2032, 0.01461, 0.25, 0.01, 0.2292, 0.1454, 0.2092, 0.1515, 0.1582, 0.02827, 0.2032, 0.01461, 0.2092, 0.1515, 0.1908, 0.1614, 0.1167, 0.05045, 0.1582, 0.02827, 0.1908, 0.1614, 0.1746, 0.1746, 0.08029, 0.08029, 0.1167, 0.05045, 0.1746, 0.1746, 0.1614, 0.1908, 0.05045, 0.1167, 0.08029, 0.08029, 0.1614, 0.1908, 0.1515, 0.2092, 0.02827, 0.1582, 0.05045, 0.1167, 0.1515, 0.2092, 0.1454, 0.2292, 0.01461, 0.2032, 0.02827, 0.1582, 0.1454, 0.2292, 0.1434, 0.25, 0.01, 0.25, 0.01461, 0.2032, 0.1434, 0.25, 0.1454, 0.2708, 0.01461, 0.2968, 0.01, 0.25, 0.1454, 0.2708, 0.1515, 0.2908, 0.02827, 0.3418, 0.01461, 0.2968, 0.1515, 0.2908, 0.1614, 0.3092, 0.05045, 0.3833, 0.02827, 0.3418, 0.1614, 0.3092, 0.1746, 0.3254, 0.08029, 0.4197, 0.05045, 0.3833, 0.1746, 0.3254, 0.1908, 0.3386, 0.1167, 0.4496, 0.08029, 0.4197, 0.1908, 0.3386, 0.2092, 0.3485, 0.1582, 0.4717, 0.1167, 0.4496, 0.2092, 0.3485, 0.2292, 0.3546, 0.2032, 0.4854, 0.1582, 0.4717, 0.2292, 0.3546, 0.25, 0.3566, 0.25, 0.49, 0.2032, 0.4854, 0.2238, 0.1869, 0.2367, 0.183, 0.2367, 0.183, 0.2238, 0.1869, 0.3546, 0.2708, 0.3485, 0.2908, 0.3485, 0.2908, 0.3546, 0.2708, 0.1614, 0.1908, 0.1746, 0.1746, 0.1746, 0.1746, 0.1614, 0.1908, 0.3566, 0.25, 0.3546, 0.2708, 0.3546, 0.2708, 0.3566, 0.25, 0.1515, 0.2092, 0.1614, 0.1908, 0.1614, 0.1908, 0.1515, 0.2092, 0.3546, 0.2292, 0.3566, 0.25, 0.3566, 0.25, 0.3546, 0.2292, 0.1454, 0.2292, 0.1515, 0.2092, 0.1515, 0.2092, 0.1454, 0.2292, 0.3485, 0.2092, 0.3546, 0.2292, 0.3546, 0.2292, 0.3485, 0.2092, 0.1434, 0.25, 0.1454, 0.2292, 0.1454, 0.2292, 0.1434, 0.25, 0.3386, 0.1908, 0.3485, 0.2092, 0.3485, 0.2092, 0.3386, 0.1908, 0.1454, 0.2708, 0.1434, 0.25, 0.1434, 0.25, 0.1454, 0.2708, 0.3254, 0.1746, 0.3386, 0.1908, 0.3386, 0.1908, 0.3254, 0.1746, 0.1515, 0.2908, 0.1454, 0.2708, 0.1454, 0.2708, 0.1515, 0.2908, 0.3092, 0.1614, 0.3254, 0.1746, 0.3254, 0.1746, 0.3092, 0.1614, 0.1614, 0.3092, 0.1515, 0.2908, 0.1515, 0.2908, 0.1614, 0.3092, 0.2908, 0.1515, 0.3092, 0.1614, 0.3092, 0.1614, 0.2908, 0.1515, 0.2708, 0.3546, 0.25, 0.3566, 0.25, 0.3566, 0.2708, 0.3546, 0.1746, 0.3254, 0.1614, 0.3092, 0.1614, 0.3092, 0.1746, 0.3254, 0.2708, 0.1454, 0.2908, 0.1515, 0.2908, 0.1515, 0.2708, 0.1454, 0.2908, 0.3485, 0.2708, 0.3546, 0.2708, 0.3546, 0.2908, 0.3485, 0.1908, 0.3386, 0.1746, 0.3254, 0.1746, 0.3254, 0.1908, 0.3386, 0.25, 0.1434, 0.2708, 0.1454, 0.2708, 0.1454, 0.25, 0.1434, 0.3092, 0.3386, 0.2908, 0.3485, 0.2908, 0.3485, 0.3092, 0.3386, 0.2092, 0.3485, 0.1908, 0.3386, 0.1908, 0.3386, 0.2092, 0.3485, 0.2292, 0.1454, 0.25, 0.1434, 0.25, 0.1434, 0.2292, 0.1454, 0.3254, 0.3254, 0.3092, 0.3386, 0.3092, 0.3386, 0.3254, 0.3254, 0.2292, 0.3546, 0.2092, 0.3485, 0.2092, 0.3485, 0.2292, 0.3546, 0.2092, 0.1515, 0.2292, 0.1454, 0.2292, 0.1454, 0.2092, 0.1515, 0.3386, 0.3092, 0.3254, 0.3254, 0.3254, 0.3254, 0.3386, 0.3092, 0.25, 0.3566, 0.2292, 0.3546, 0.2292, 0.3546, 0.25, 0.3566, 0.1908, 0.1614, 0.2092, 0.1515, 0.2092, 0.1515, 0.1908, 0.1614, 0.3485, 0.2908, 0.3386, 0.3092, 0.3386, 0.3092, 0.3485, 0.2908, 0.25, 0.3183, 0.2633, 0.317, 0.2708, 0.3546, 0.25, 0.3566, 0.2633, 0.317, 0.2762, 0.3131, 0.2908, 0.3485, 0.2708, 0.3546, 0.2762, 0.3131, 0.288, 0.3068, 0.3092, 0.3386, 0.2908, 0.3485, 0.288, 0.3068, 0.2983, 0.2983, 0.3254, 0.3254, 0.3092, 0.3386, 0.2983, 0.2983, 0.3068, 0.288, 0.3386, 0.3092, 0.3254, 0.3254, 0.3068, 0.288, 0.3131, 0.2762, 0.3485, 0.2908, 0.3386, 0.3092, 0.3131, 0.2762, 0.317, 0.2633, 0.3546, 0.2708, 0.3485, 0.2908, 0.317, 0.2633, 0.3183, 0.25, 0.3566, 0.25, 0.3546, 0.2708, 0.3183, 0.25, 0.317, 0.2367, 0.3546, 0.2292, 0.3566, 0.25, 0.317, 0.2367, 0.3131, 0.2238, 0.3485, 0.2092, 0.3546, 0.2292, 0.3131, 0.2238, 0.3068, 0.212, 0.3386, 0.1908, 0.3485, 0.2092, 0.3068, 0.212, 0.2983, 0.2017, 0.3254, 0.1746, 0.3386, 0.1908, 0.2983, 0.2017, 0.288, 0.1932, 0.3092, 0.1614, 0.3254, 0.1746, 0.288, 0.1932, 0.2762, 0.1869, 0.2908, 0.1515, 0.3092, 0.1614, 0.2762, 0.1869, 0.2633, 0.183, 0.2708, 0.1454, 0.2908, 0.1515, 0.2633, 0.183, 0.25, 0.1817, 0.25, 0.1434, 0.2708, 0.1454, 0.25, 0.1817, 0.2367, 0.183, 0.2292, 0.1454, 0.25, 0.1434, 0.2367, 0.183, 0.2238, 0.1869, 0.2092, 0.1515, 0.2292, 0.1454, 0.2238, 0.1869, 0.212, 0.1932, 0.1908, 0.1614, 0.2092, 0.1515, 0.212, 0.1932, 0.2017, 0.2017, 0.1746, 0.1746, 0.1908, 0.1614, 0.2017, 0.2017, 0.1932, 0.212, 0.1614, 0.1908, 0.1746, 0.1746, 0.1932, 0.212, 0.1869, 0.2238, 0.1515, 0.2092, 0.1614, 0.1908, 0.1869, 0.2238, 0.183, 0.2367, 0.1454, 0.2292, 0.1515, 0.2092, 0.183, 0.2367, 0.1817, 0.25, 0.1434, 0.25, 0.1454, 0.2292, 0.1817, 0.25, 0.183, 0.2633, 0.1454, 0.2708, 0.1434, 0.25, 0.183, 0.2633, 0.1869, 0.2762, 0.1515, 0.2908, 0.1454, 0.2708, 0.1869, 0.2762, 0.1932, 0.288, 0.1614, 0.3092, 0.1515, 0.2908, 0.1932, 0.288, 0.2017, 0.2983, 0.1746, 0.3254, 0.1614, 0.3092, 0.2017, 0.2983, 0.212, 0.3068, 0.1908, 0.3386, 0.1746, 0.3254, 0.212, 0.3068, 0.2238, 0.3131, 0.2092, 0.3485, 0.1908, 0.3386, 0.2238, 0.3131, 0.2367, 0.317, 0.2292, 0.3546, 0.2092, 0.3485, 0.2367, 0.317, 0.25, 0.3183, 0.25, 0.3566, 0.2292, 0.3546, 0.2633, 0.317, 0.25, 0.3183, 0.2367, 0.317, 0.2238, 0.3131, 0.212, 0.3068, 0.2017, 0.2983, 0.1932, 0.288, 0.1869, 0.2762, 0.183, 0.2633, 0.1817, 0.25, 0.183, 0.2367, 0.1869, 0.2238, 0.1932, 0.212, 0.2017, 0.2017, 0.212, 0.1932, 0.2238, 0.1869, 0.2367, 0.183, 0.25, 0.1817, 0.2633, 0.183, 0.2762, 0.1869, 0.288, 0.1932, 0.2983, 0.2017, 0.3068, 0.212, 0.3131, 0.2238, 0.317, 0.2367, 0.3183, 0.25, 0.317, 0.2633, 0.3131, 0.2762, 0.3068, 0.288, 0.2983, 0.2983, 0.288, 0.3068, 0.2762, 0.3131, 0.3068, 0.288, 0.2983, 0.2983, 0.2983, 0.2983, 0.3068, 0.288, 0.25, 0.3183, 0.2367, 0.317, 0.2367, 0.317, 0.25, 0.3183, 0.212, 0.1932, 0.2238, 0.1869, 0.2238, 0.1869, 0.212, 0.1932, 0.3131, 0.2762, 0.3068, 0.288, 0.3068, 0.288, 0.3131, 0.2762, 0.2017, 0.2017, 0.212, 0.1932, 0.212, 0.1932, 0.2017, 0.2017, 0.317, 0.2633, 0.3131, 0.2762, 0.3131, 0.2762, 0.317, 0.2633, 0.1932, 0.212, 0.2017, 0.2017, 0.2017, 0.2017, 0.1932, 0.212, 0.3183, 0.25, 0.317, 0.2633, 0.317, 0.2633, 0.3183, 0.25, 0.1869, 0.2238, 0.1932, 0.212, 0.1932, 0.212, 0.1869, 0.2238, 0.317, 0.2367, 0.3183, 0.25, 0.3183, 0.25, 0.317, 0.2367, 0.183, 0.2367, 0.1869, 0.2238, 0.1869, 0.2238, 0.183, 0.2367, 0.3131, 0.2238, 0.317, 0.2367, 0.317, 0.2367, 0.3131, 0.2238, 0.1817, 0.25, 0.183, 0.2367, 0.183, 0.2367, 0.1817, 0.25, 0.3068, 0.212, 0.3131, 0.2238, 0.3131, 0.2238, 0.3068, 0.212, 0.183, 0.2633, 0.1817, 0.25, 0.1817, 0.25, 0.183, 0.2633, 0.2983, 0.2017, 0.3068, 0.212, 0.3068, 0.212, 0.2983, 0.2017, 0.1869, 0.2762, 0.183, 0.2633, 0.183, 0.2633, 0.1869, 0.2762, 0.288, 0.1932, 0.2983, 0.2017, 0.2983, 0.2017, 0.288, 0.1932, 0.1932, 0.288, 0.1869, 0.2762, 0.1869, 0.2762, 0.1932, 0.288, 0.2762, 0.1869, 0.288, 0.1932, 0.288, 0.1932, 0.2762, 0.1869, 0.2633, 0.317, 0.25, 0.3183, 0.25, 0.3183, 0.2633, 0.317, 0.2017, 0.2983, 0.1932, 0.288, 0.1932, 0.288, 0.2017, 0.2983, 0.2633, 0.183, 0.2762, 0.1869, 0.2762, 0.1869, 0.2633, 0.183, 0.2762, 0.3131, 0.2633, 0.317, 0.2633, 0.317, 0.2762, 0.3131, 0.212, 0.3068, 0.2017, 0.2983, 0.2017, 0.2983, 0.212, 0.3068, 0.25, 0.1817, 0.2633, 0.183, 0.2633, 0.183, 0.25, 0.1817, 0.288, 0.3068, 0.2762, 0.3131, 0.2762, 0.3131, 0.288, 0.3068, 0.2238, 0.3131, 0.212, 0.3068, 0.212, 0.3068, 0.2238, 0.3131, 0.2367, 0.183, 0.25, 0.1817, 0.25, 0.1817, 0.2367, 0.183, 0.2983, 0.2983, 0.288, 0.3068, 0.288, 0.3068, 0.2983, 0.2983, 0.2367, 0.317, 0.2238, 0.3131, 0.2238, 0.3131, 0.2367, 0.317, 0.3485, 0.2908, 0.3386, 0.3092, 0.3386, 0.3092, 0.3485, 0.2908, 0.1908, 0.1614, 0.2092, 0.1515, 0.2092, 0.1515, 0.1908, 0.1614, 0.25, 0.3566, 0.2292, 0.3546, 0.2292, 0.3546, 0.25, 0.3566, 0.3386, 0.3092, 0.3254, 0.3254, 0.3254, 0.3254, 0.3386, 0.3092, 0.2092, 0.1515, 0.2292, 0.1454, 0.2292, 0.1454, 0.2092, 0.1515, 0.2292, 0.3546, 0.2092, 0.3485, 0.2092, 0.3485, 0.2292, 0.3546, 0.3254, 0.3254, 0.3092, 0.3386, 0.3092, 0.3386, 0.3254, 0.3254, 0.2292, 0.1454, 0.25, 0.1434, 0.25, 0.1434, 0.2292, 0.1454, 0.2092, 0.3485, 0.1908, 0.3386, 0.1908, 0.3386, 0.2092, 0.3485, 0.3092, 0.3386, 0.2908, 0.3485, 0.2908, 0.3485, 0.3092, 0.3386, 0.25, 0.1434, 0.2708, 0.1454, 0.2708, 0.1454, 0.25, 0.1434, 0.1908, 0.3386, 0.1746, 0.3254, 0.1746, 0.3254, 0.1908, 0.3386, 0.2908, 0.3485, 0.2708, 0.3546, 0.2708, 0.3546, 0.2908, 0.3485, 0.2708, 0.1454, 0.2908, 0.1515, 0.2908, 0.1515, 0.2708, 0.1454, 0.1746, 0.3254, 0.1614, 0.3092, 0.1614, 0.3092, 0.1746, 0.3254, 0.2708, 0.3546, 0.25, 0.3566, 0.25, 0.3566, 0.2708, 0.3546, 0.2908, 0.1515, 0.3092, 0.1614, 0.3092, 0.1614, 0.2908, 0.1515, 0.1614, 0.3092, 0.1515, 0.2908, 0.1515, 0.2908, 0.1614, 0.3092, 0.3092, 0.1614, 0.3254, 0.1746, 0.3254, 0.1746, 0.3092, 0.1614, 0.1515, 0.2908, 0.1454, 0.2708, 0.1454, 0.2708, 0.1515, 0.2908, 0.3254, 0.1746, 0.3386, 0.1908, 0.3386, 0.1908, 0.3254, 0.1746, 0.1454, 0.2708, 0.1434, 0.25, 0.1434, 0.25, 0.1454, 0.2708, 0.3386, 0.1908, 0.3485, 0.2092, 0.3485, 0.2092, 0.3386, 0.1908, 0.1434, 0.25, 0.1454, 0.2292, 0.1454, 0.2292, 0.1434, 0.25, 0.3485, 0.2092, 0.3546, 0.2292, 0.3546, 0.2292, 0.3485, 0.2092, 0.1454, 0.2292, 0.1515, 0.2092, 0.1515, 0.2092, 0.1454, 0.2292, 0.3546, 0.2292, 0.3566, 0.25, 0.3566, 0.25, 0.3546, 0.2292, 0.1515, 0.2092, 0.1614, 0.1908, 0.1614, 0.1908, 0.1515, 0.2092, 0.3566, 0.25, 0.3546, 0.2708, 0.3546, 0.2708, 0.3566, 0.25, 0.1614, 0.1908, 0.1746, 0.1746, 0.1746, 0.1746, 0.1614, 0.1908, 0.3546, 0.2708, 0.3485, 0.2908, 0.3485, 0.2908, 0.3546, 0.2708, 0.1746, 0.1746, 0.1908, 0.1614, 0.1908, 0.1614, 0.1746, 0.1746, 0.1746, 0.1746, 0.1908, 0.1614, 0.1908, 0.1614, 0.1746, 0.1746, 0.3546, 0.2708, 0.3485, 0.2908, 0.3485, 0.2908, 0.3546, 0.2708, 0.1614, 0.1908, 0.1746, 0.1746, 0.1746, 0.1746, 0.1614, 0.1908, 0.3566, 0.25, 0.3546, 0.2708, 0.3546, 0.2708, 0.3566, 0.25, 0.1515, 0.2092, 0.1614, 0.1908, 0.1614, 0.1908, 0.1515, 0.2092, 0.3546, 0.2292, 0.3566, 0.25, 0.3566, 0.25, 0.3546, 0.2292, 0.1454, 0.2292, 0.1515, 0.2092, 0.1515, 0.2092, 0.1454, 0.2292, 0.3485, 0.2092, 0.3546, 0.2292, 0.3546, 0.2292, 0.3485, 0.2092, 0.1434, 0.25, 0.1454, 0.2292, 0.1454, 0.2292, 0.1434, 0.25, 0.3386, 0.1908, 0.3485, 0.2092, 0.3485, 0.2092, 0.3386, 0.1908, 0.1454, 0.2708, 0.1434, 0.25, 0.1434, 0.25, 0.1454, 0.2708, 0.3254, 0.1746, 0.3386, 0.1908, 0.3386, 0.1908, 0.3254, 0.1746, 0.1515, 0.2908, 0.1454, 0.2708, 0.1454, 0.2708, 0.1515, 0.2908, 0.3092, 0.1614, 0.3254, 0.1746, 0.3254, 0.1746, 0.3092, 0.1614, 0.1614, 0.3092, 0.1515, 0.2908, 0.1515, 0.2908, 0.1614, 0.3092, 0.2908, 0.1515, 0.3092, 0.1614, 0.3092, 0.1614, 0.2908, 0.1515, 0.2708, 0.3546, 0.25, 0.3566, 0.25, 0.3566, 0.2708, 0.3546, 0.1746, 0.3254, 0.1614, 0.3092, 0.1614, 0.3092, 0.1746, 0.3254, 0.2708, 0.1454, 0.2908, 0.1515, 0.2908, 0.1515, 0.2708, 0.1454, 0.2908, 0.3485, 0.2708, 0.3546, 0.2708, 0.3546, 0.2908, 0.3485, 0.1908, 0.3386, 0.1746, 0.3254, 0.1746, 0.3254, 0.1908, 0.3386, 0.25, 0.1434, 0.2708, 0.1454, 0.2708, 0.1454, 0.25, 0.1434, 0.3092, 0.3386, 0.2908, 0.3485, 0.2908, 0.3485, 0.3092, 0.3386, 0.2092, 0.3485, 0.1908, 0.3386, 0.1908, 0.3386, 0.2092, 0.3485, 0.2292, 0.1454, 0.25, 0.1434, 0.25, 0.1434, 0.2292, 0.1454, 0.3254, 0.3254, 0.3092, 0.3386, 0.3092, 0.3386, 0.3254, 0.3254, 0.2292, 0.3546, 0.2092, 0.3485, 0.2092, 0.3485, 0.2292, 0.3546, 0.2092, 0.1515, 0.2292, 0.1454, 0.2292, 0.1454, 0.2092, 0.1515, 0.3386, 0.3092, 0.3254, 0.3254, 0.3254, 0.3254, 0.3386, 0.3092, 0.25, 0.3566, 0.2292, 0.3546, 0.2292, 0.3546, 0.25, 0.3566, 0.1908, 0.1614, 0.2092, 0.1515, 0.2092, 0.1515, 0.1908, 0.1614, 0.3485, 0.2908, 0.3386, 0.3092, 0.3386, 0.3092, 0.3485, 0.2908, 0.1746, 0.1746, 0.1908, 0.1614, 0.1908, 0.1614, 0.1746, 0.1746, 0.1746, 0.1746, 0.1908, 0.1614, 0.1908, 0.1614, 0.1746, 0.1746, 0.3546, 0.2708, 0.3485, 0.2908, 0.3485, 0.2908, 0.3546, 0.2708, 0.3546, 0.2708, 0.3485, 0.2908, 0.3485, 0.2908, 0.3546, 0.2708, 0.1614, 0.1908, 0.1746, 0.1746, 0.1746, 0.1746, 0.1614, 0.1908, 0.1614, 0.1908, 0.1746, 0.1746, 0.1746, 0.1746, 0.1614, 0.1908, 0.3566, 0.25, 0.3546, 0.2708, 0.3546, 0.2708, 0.3566, 0.25, 0.3566, 0.25, 0.3546, 0.2708, 0.3546, 0.2708, 0.3566, 0.25, 0.1515, 0.2092, 0.1614, 0.1908, 0.1614, 0.1908, 0.1515, 0.2092, 0.1515, 0.2092, 0.1614, 0.1908, 0.1614, 0.1908, 0.1515, 0.2092, 0.3546, 0.2292, 0.3566, 0.25, 0.3566, 0.25, 0.3546, 0.2292, 0.3546, 0.2292, 0.3566, 0.25, 0.3566, 0.25, 0.3546, 0.2292, 0.1454, 0.2292, 0.1515, 0.2092, 0.1515, 0.2092, 0.1454, 0.2292, 0.1454, 0.2292, 0.1515, 0.2092, 0.1515, 0.2092, 0.1454, 0.2292, 0.3485, 0.2092, 0.3546, 0.2292, 0.3546, 0.2292, 0.3485, 0.2092, 0.3485, 0.2092, 0.3546, 0.2292, 0.3546, 0.2292, 0.3485, 0.2092, 0.1434, 0.25, 0.1454, 0.2292, 0.1454, 0.2292, 0.1434, 0.25, 0.1434, 0.25, 0.1454, 0.2292, 0.1454, 0.2292, 0.1434, 0.25, 0.3386, 0.1908, 0.3485, 0.2092, 0.3485, 0.2092, 0.3386, 0.1908, 0.3386, 0.1908, 0.3485, 0.2092, 0.3485, 0.2092, 0.3386, 0.1908, 0.1454, 0.2708, 0.1434, 0.25, 0.1434, 0.25, 0.1454, 0.2708, 0.1454, 0.2708, 0.1434, 0.25, 0.1434, 0.25, 0.1454, 0.2708, 0.3254, 0.1746, 0.3386, 0.1908, 0.3386, 0.1908, 0.3254, 0.1746, 0.3254, 0.1746, 0.3386, 0.1908, 0.3386, 0.1908, 0.3254, 0.1746, 0.1515, 0.2908, 0.1454, 0.2708, 0.1454, 0.2708, 0.1515, 0.2908, 0.1515, 0.2908, 0.1454, 0.2708, 0.1454, 0.2708, 0.1515, 0.2908, 0.3092, 0.1614, 0.3254, 0.1746, 0.3254, 0.1746, 0.3092, 0.1614, 0.3092, 0.1614, 0.3254, 0.1746, 0.3254, 0.1746, 0.3092, 0.1614, 0.1614, 0.3092, 0.1515, 0.2908, 0.1515, 0.2908, 0.1614, 0.3092, 0.1614, 0.3092, 0.1515, 0.2908, 0.1515, 0.2908, 0.1614, 0.3092, 0.2908, 0.1515, 0.3092, 0.1614, 0.3092, 0.1614, 0.2908, 0.1515, 0.2908, 0.1515, 0.3092, 0.1614, 0.3092, 0.1614, 0.2908, 0.1515, 0.2708, 0.3546, 0.25, 0.3566, 0.25, 0.3566, 0.2708, 0.3546, 0.2708, 0.3546, 0.25, 0.3566, 0.25, 0.3566, 0.2708, 0.3546, 0.1746, 0.3254, 0.1614, 0.3092, 0.1614, 0.3092, 0.1746, 0.3254, 0.1746, 0.3254, 0.1614, 0.3092, 0.1614, 0.3092, 0.1746, 0.3254, 0.2708, 0.1454, 0.2908, 0.1515, 0.2908, 0.1515, 0.2708, 0.1454, 0.2708, 0.1454, 0.2908, 0.1515, 0.2908, 0.1515, 0.2708, 0.1454, 0.2908, 0.3485, 0.2708, 0.3546, 0.2708, 0.3546, 0.2908, 0.3485, 0.2908, 0.3485, 0.2708, 0.3546, 0.2708, 0.3546, 0.2908, 0.3485, 0.1908, 0.3386, 0.1746, 0.3254, 0.1746, 0.3254, 0.1908, 0.3386, 0.1908, 0.3386, 0.1746, 0.3254, 0.1746, 0.3254, 0.1908, 0.3386, 0.25, 0.1434, 0.2708, 0.1454, 0.2708, 0.1454, 0.25, 0.1434, 0.25, 0.1434, 0.2708, 0.1454, 0.2708, 0.1454, 0.25, 0.1434, 0.3092, 0.3386, 0.2908, 0.3485, 0.2908, 0.3485, 0.3092, 0.3386, 0.3092, 0.3386, 0.2908, 0.3485, 0.2908, 0.3485, 0.3092, 0.3386, 0.2092, 0.3485, 0.1908, 0.3386, 0.1908, 0.3386, 0.2092, 0.3485, 0.2092, 0.3485, 0.1908, 0.3386, 0.1908, 0.3386, 0.2092, 0.3485, 0.2292, 0.1454, 0.25, 0.1434, 0.25, 0.1434, 0.2292, 0.1454, 0.2292, 0.1454, 0.25, 0.1434, 0.25, 0.1434, 0.2292, 0.1454, 0.3254, 0.3254, 0.3092, 0.3386, 0.3092, 0.3386, 0.3254, 0.3254, 0.3254, 0.3254, 0.3092, 0.3386, 0.3092, 0.3386, 0.3254, 0.3254, 0.2292, 0.3546, 0.2092, 0.3485, 0.2092, 0.3485, 0.2292, 0.3546, 0.2292, 0.3546, 0.2092, 0.3485, 0.2092, 0.3485, 0.2292, 0.3546, 0.2092, 0.1515, 0.2292, 0.1454, 0.2292, 0.1454, 0.2092, 0.1515, 0.2092, 0.1515, 0.2292, 0.1454, 0.2292, 0.1454, 0.2092, 0.1515, 0.3386, 0.3092, 0.3254, 0.3254, 0.3254, 0.3254, 0.3386, 0.3092, 0.3386, 0.3092, 0.3254, 0.3254, 0.3254, 0.3254, 0.3386, 0.3092, 0.25, 0.3566, 0.2292, 0.3546, 0.2292, 0.3546, 0.25, 0.3566, 0.25, 0.3566, 0.2292, 0.3546, 0.2292, 0.3546, 0.25, 0.3566, 0.1908, 0.1614, 0.2092, 0.1515, 0.2092, 0.1515, 0.1908, 0.1614, 0.1908, 0.1614, 0.2092, 0.1515, 0.2092, 0.1515, 0.1908, 0.1614, 0.3485, 0.2908, 0.3386, 0.3092, 0.3386, 0.3092, 0.3485, 0.2908, 0.3485, 0.2908, 0.3386, 0.3092, 0.3386, 0.3092, 0.3485, 0.2908])
me_cylinder_014.materials.append(mat_black)
me_cylinder_014.materials.append(mat_exhaust_dark)
me_cylinder_014.use_remesh_fix_poles = True
me_cylinder_014.use_remesh_preserve_attributes = False
me_cylinder_014.use_mirror_vertex_groups = False
me_cylinder_014.update()

# ---- objects
ob_camera = bpy.data.objects.new('Camera', cam_camera)
ob_empty = bpy.data.objects.new('Empty', None)
ob_empty_001 = bpy.data.objects.new('Empty.001', None)
ob_empty_002 = bpy.data.objects.new('Empty.002', None)
ob_cube = bpy.data.objects.new('Cube', me_cube_017)
ob_cylinder = bpy.data.objects.new('Cylinder', me_cylinder_014)
ob_lighting = bpy.data.objects.new('Lighting', None)

# ---- transforms, parenting, visibility, modifiers, constraints
ob_camera.location = (55.74, 0.0, 100.0)
ob_camera.lock_rotations_4d = False
ob_camera.empty_display_type = 'ARROWS'
ob_camera.color = (0.0, 0.0, 0.0, 0.0)
ob_camera.display_type = 'WIRE'
ob_camera.lineart.crease_threshold = 0.0
ob_empty.location = (-0.03426, 1.081, 0.0)
ob_empty.rotation_euler = (0.0, -0.0, -1.571)
ob_empty.scale = (87.18, 87.18, 87.18)
ob_empty.empty_display_type = 'IMAGE'
ob_empty.empty_display_size = 5.0
ob_empty.use_empty_image_alpha = True
ob_empty.color = (1.0, 1.0, 1.0, 0.5)
ob_empty.lineart.crease_threshold = 0.0
ob_empty_001.location = (132.6, 21.96, 66.92)
ob_empty_001.rotation_euler = (1.571, -0.0, 0.0)
ob_empty_001.scale = (87.18, 87.18, 87.18)
ob_empty_001.empty_display_type = 'IMAGE'
ob_empty_001.empty_display_size = 5.0
ob_empty_001.use_empty_image_alpha = True
ob_empty_001.color = (1.0, 1.0, 1.0, 0.5)
ob_empty_001.lineart.crease_threshold = 0.0
ob_empty_002.location = (2.72, 10.69, 26.64)
ob_empty_002.rotation_euler = (1.571, -0.0, -0.0)
ob_empty_002.scale = (34.6, 34.6, 34.6)
ob_empty_002.empty_display_type = 'IMAGE'
ob_empty_002.empty_display_size = 5.0
ob_empty_002.use_empty_image_alpha = True
ob_empty_002.color = (1.0, 1.0, 1.0, 0.5)
ob_empty_002.lineart.crease_threshold = 0.0
ob_cube.location = (54.14, 2.948e-06, 17.88)
ob_cube.lineart.crease_threshold = 0.0
_m = ob_cube.modifiers.new('Auto Smooth', 'NODES')
_m.node_group = ng_auto_smooth
_gi = [s.identifier for s in ng_auto_smooth.interface.items_tree if s.item_type == 'SOCKET' and s.in_out == 'INPUT']
_m[_gi[1]] = 0.7941  # Angle
ob_cylinder.location = (55.48, 2.95e-06, 17.99)
ob_cylinder.rotation_euler = (0.0, 1.222, -0.0)
ob_cylinder.lineart.crease_threshold = 0.0
_m = ob_cylinder.modifiers.new('Bevel', 'BEVEL')
_m.segments = 2
_m.limit_method = 'WEIGHT'
_m = ob_cylinder.modifiers.new('Auto Smooth', 'NODES')
_m.node_group = ng_auto_smooth
_gi = [s.identifier for s in ng_auto_smooth.interface.items_tree if s.item_type == 'SOCKET' and s.in_out == 'INPUT']
_m[_gi[1]] = 0.5236  # Angle
ob_lighting.location = (0.0, 0.0, 0.0)

# ---- collection membership
col_collection.objects.link(ob_camera)
col_collection.objects.link(ob_empty)
col_collection.objects.link(ob_empty_001)
col_collection.objects.link(ob_empty_002)
col_collection.objects.link(ob_cube)
col_collection.objects.link(ob_cylinder)
col_collection.objects.link(ob_lighting)

# ---- scene / render settings (as saved in the file)
scene.camera = ob_camera
scene.frame_start = 1; scene.frame_end = 250; scene.frame_set(1)
scene.render.engine = 'CYCLES'
scene.render.resolution_x = 128
scene.render.resolution_y = 54
scene.render.film_transparent = True
scene.cycles.samples = 128
scene.cycles.sampling_pattern = 'TABULATED_SOBOL'
scene.cycles.use_adaptive_sampling = False
scene.cycles.use_light_tree = False
scene.view_settings.view_transform = 'Filmic'
bpy.context.view_layer.update()

# ---- added for rendering (the .blend has no usable light): sun
light_auto_sun = bpy.data.lights.new('AutoSun', 'SUN')
light_auto_sun.energy = 3.0
light_auto_sun.angle = 0.0523599
ob_auto_sun = bpy.data.objects.new('AutoSun', light_auto_sun)
scene.collection.objects.link(ob_auto_sun)
ob_auto_sun.rotation_euler = (0.872665, 0.174533, 0.523599)
bpy.context.view_layer.update()
